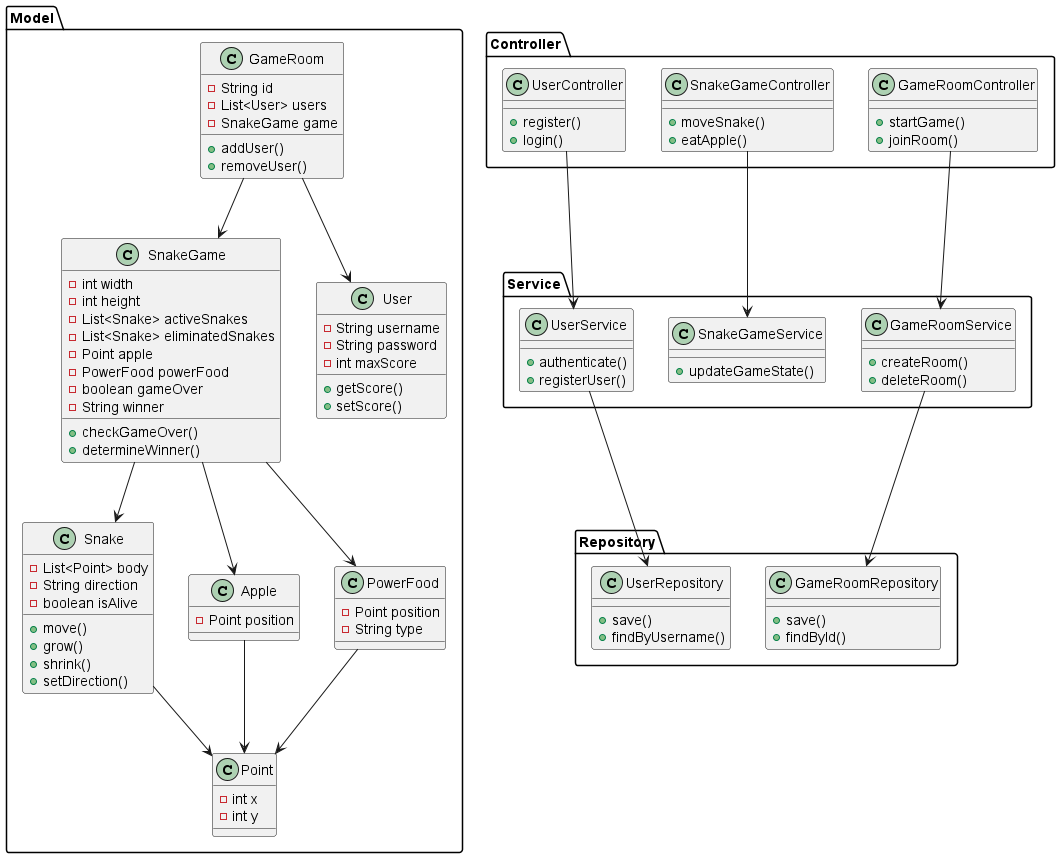

The diagram above was rendered by PlantUML. Its source (embedded in the PNG):
@startuml

package "Model" {
    class SnakeGame {
        -int width
        -int height
        -List<Snake> activeSnakes
        -List<Snake> eliminatedSnakes
        -Point apple
        -PowerFood powerFood
        -boolean gameOver
        -String winner
        +checkGameOver()
        +determineWinner()
    }

    class Snake {
        -List<Point> body
        -String direction
        -boolean isAlive
        +move()
        +grow()
        +shrink()
        +setDirection()
    }

    class Apple {
        -Point position
    }

    class PowerFood {
        -Point position
        -String type
    }

    class Point {
        -int x
        -int y
    }

    class User {
        -String username
        -String password
        -int maxScore
        +getScore()
        +setScore()
    }

    class GameRoom {
        -String id
        -List<User> users
        -SnakeGame game
        +addUser()
        +removeUser()
    }

}

package "Controller" {
    class GameRoomController {
        +startGame()
        +joinRoom()
    }

    class SnakeGameController {
        +moveSnake()
        +eatApple()
    }

    class UserController {
        +register()
        +login()
    }
}

package "Service" {
    class GameRoomService {
        +createRoom()
        +deleteRoom()
    }

    class SnakeGameService {
        +updateGameState()
    }

    class UserService {
        +authenticate()
        +registerUser()
    }
}

package "Repository" {
    class GameRoomRepository {
        +save()
        +findById()
    }

    class UserRepository {
        +save()
        +findByUsername()
    }
}

SnakeGame --> Snake
SnakeGame --> Apple
SnakeGame --> PowerFood
Apple --> Point
PowerFood --> Point
Snake --> Point
GameRoom --> User
GameRoom --> SnakeGame
GameRoomController --> GameRoomService
SnakeGameController --> SnakeGameService
UserController --> UserService
GameRoomService --> GameRoomRepository
UserService --> UserRepository

@enduml